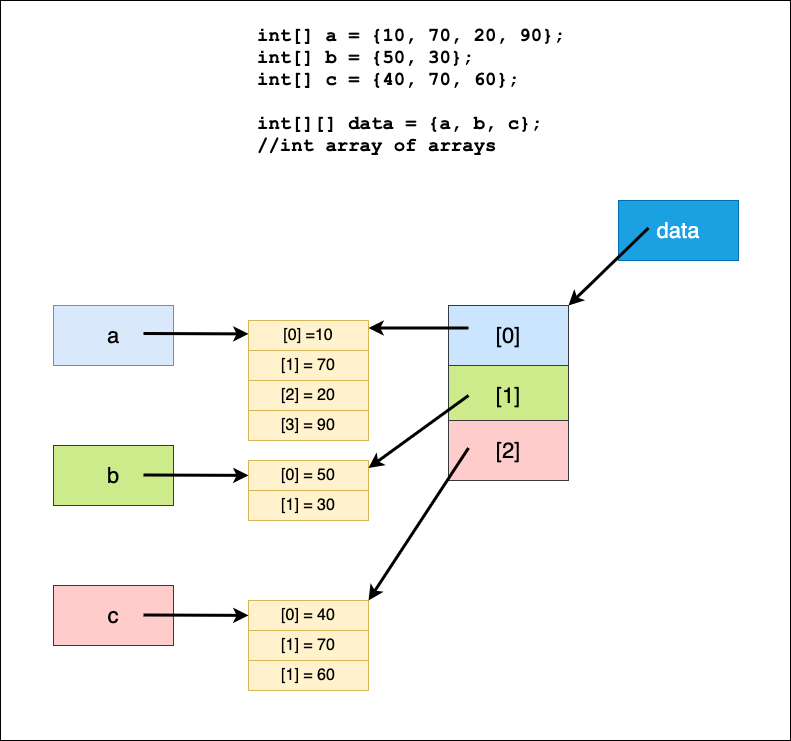

The diagram above was exported from draw.io. Its source (the exported page's mxGraphModel, read from the mxfile embedded in the PNG):
<mxGraphModel dx="946" dy="564" grid="1" gridSize="10" guides="1" tooltips="1" connect="1" arrows="1" fold="1" page="1" pageScale="1" pageWidth="850" pageHeight="1100" math="0" shadow="0">
  <root>
    <mxCell id="0" />
    <mxCell id="1" parent="0" />
    <mxCell id="As8UJwBR8gSGeO67EghC-28" value="" style="rounded=0;whiteSpace=wrap;html=1;fontSize=16;" parent="1" vertex="1">
      <mxGeometry x="30" y="20" width="790" height="740" as="geometry" />
    </mxCell>
    <mxCell id="As8UJwBR8gSGeO67EghC-1" value="int[] a = {10, 70, 20, 90};&lt;br style=&quot;font-size: 19px;&quot;&gt;int[] b = {50, 30};&lt;br style=&quot;font-size: 19px;&quot;&gt;int[] c = {40, 70, 60};&lt;br style=&quot;font-size: 19px;&quot;&gt;&lt;br style=&quot;font-size: 19px;&quot;&gt;int[][] data = {a, b, c}; &lt;br style=&quot;font-size: 19px;&quot;&gt;//int array of arrays" style="text;html=1;strokeColor=none;fillColor=none;align=left;verticalAlign=middle;whiteSpace=wrap;rounded=0;fontSize=19;fontFamily=Courier New;fontStyle=1" parent="1" vertex="1">
      <mxGeometry x="285" y="40" width="317" height="140" as="geometry" />
    </mxCell>
    <mxCell id="As8UJwBR8gSGeO67EghC-2" value="a" style="rounded=0;whiteSpace=wrap;html=1;fontSize=22;fillColor=#dae8fc;strokeColor=#6c8ebf;" parent="1" vertex="1">
      <mxGeometry x="83" y="325" width="120" height="60" as="geometry" />
    </mxCell>
    <mxCell id="As8UJwBR8gSGeO67EghC-3" value="" style="endArrow=classic;html=1;rounded=0;fontSize=22;strokeWidth=3;" parent="1" edge="1">
      <mxGeometry width="50" height="50" relative="1" as="geometry">
        <mxPoint x="173" y="353" as="sourcePoint" />
        <mxPoint x="278" y="353.39865621500564" as="targetPoint" />
      </mxGeometry>
    </mxCell>
    <mxCell id="As8UJwBR8gSGeO67EghC-4" value="[0] =10" style="rounded=0;whiteSpace=wrap;html=1;fontSize=16;fillColor=#fff2cc;strokeColor=#d6b656;" parent="1" vertex="1">
      <mxGeometry x="278" y="340" width="120" height="30" as="geometry" />
    </mxCell>
    <mxCell id="As8UJwBR8gSGeO67EghC-5" value="[1] = 70" style="rounded=0;whiteSpace=wrap;html=1;fontSize=16;fillColor=#fff2cc;strokeColor=#d6b656;" parent="1" vertex="1">
      <mxGeometry x="278" y="370" width="120" height="30" as="geometry" />
    </mxCell>
    <mxCell id="As8UJwBR8gSGeO67EghC-6" value="[2] = 20" style="rounded=0;whiteSpace=wrap;html=1;fontSize=16;fillColor=#fff2cc;strokeColor=#d6b656;" parent="1" vertex="1">
      <mxGeometry x="278" y="400" width="120" height="30" as="geometry" />
    </mxCell>
    <mxCell id="As8UJwBR8gSGeO67EghC-7" value="[3] = 90" style="rounded=0;whiteSpace=wrap;html=1;fontSize=16;fillColor=#fff2cc;strokeColor=#d6b656;" parent="1" vertex="1">
      <mxGeometry x="278" y="430" width="120" height="30" as="geometry" />
    </mxCell>
    <mxCell id="As8UJwBR8gSGeO67EghC-8" value="b" style="rounded=0;whiteSpace=wrap;html=1;fontSize=22;fillColor=#cdeb8b;strokeColor=#36393d;" parent="1" vertex="1">
      <mxGeometry x="83" y="465" width="120" height="60" as="geometry" />
    </mxCell>
    <mxCell id="As8UJwBR8gSGeO67EghC-10" value="[0] = 50" style="rounded=0;whiteSpace=wrap;html=1;fontSize=16;fillColor=#fff2cc;strokeColor=#d6b656;" parent="1" vertex="1">
      <mxGeometry x="278" y="480" width="120" height="30" as="geometry" />
    </mxCell>
    <mxCell id="As8UJwBR8gSGeO67EghC-11" value="[1] = 30" style="rounded=0;whiteSpace=wrap;html=1;fontSize=16;fillColor=#fff2cc;strokeColor=#d6b656;" parent="1" vertex="1">
      <mxGeometry x="278" y="510" width="120" height="30" as="geometry" />
    </mxCell>
    <mxCell id="As8UJwBR8gSGeO67EghC-12" value="c" style="rounded=0;whiteSpace=wrap;html=1;fontSize=22;fillColor=#ffcccc;strokeColor=#36393d;" parent="1" vertex="1">
      <mxGeometry x="83" y="605" width="120" height="60" as="geometry" />
    </mxCell>
    <mxCell id="As8UJwBR8gSGeO67EghC-14" value="[0] = 40" style="rounded=0;whiteSpace=wrap;html=1;fontSize=16;fillColor=#fff2cc;strokeColor=#d6b656;" parent="1" vertex="1">
      <mxGeometry x="278" y="620" width="120" height="30" as="geometry" />
    </mxCell>
    <mxCell id="As8UJwBR8gSGeO67EghC-15" value="[1] = 70" style="rounded=0;whiteSpace=wrap;html=1;fontSize=16;fillColor=#fff2cc;strokeColor=#d6b656;" parent="1" vertex="1">
      <mxGeometry x="278" y="650" width="120" height="30" as="geometry" />
    </mxCell>
    <mxCell id="As8UJwBR8gSGeO67EghC-16" value="[1] = 60" style="rounded=0;whiteSpace=wrap;html=1;fontSize=16;fillColor=#fff2cc;strokeColor=#d6b656;" parent="1" vertex="1">
      <mxGeometry x="278" y="680" width="120" height="30" as="geometry" />
    </mxCell>
    <mxCell id="As8UJwBR8gSGeO67EghC-17" value="data" style="rounded=0;whiteSpace=wrap;html=1;fontSize=22;fillColor=#1ba1e2;fontColor=#ffffff;strokeColor=#006EAF;" parent="1" vertex="1">
      <mxGeometry x="648" y="220" width="120" height="60" as="geometry" />
    </mxCell>
    <mxCell id="As8UJwBR8gSGeO67EghC-18" value="[0]" style="rounded=0;whiteSpace=wrap;html=1;fontSize=22;fillColor=#cce5ff;strokeColor=#36393d;" parent="1" vertex="1">
      <mxGeometry x="478" y="325" width="120" height="60" as="geometry" />
    </mxCell>
    <mxCell id="As8UJwBR8gSGeO67EghC-19" value="[1]" style="rounded=0;whiteSpace=wrap;html=1;fontSize=22;fillColor=#cdeb8b;strokeColor=#36393d;" parent="1" vertex="1">
      <mxGeometry x="478" y="385" width="120" height="60" as="geometry" />
    </mxCell>
    <mxCell id="As8UJwBR8gSGeO67EghC-20" value="[2]" style="rounded=0;whiteSpace=wrap;html=1;fontSize=22;fillColor=#ffcccc;strokeColor=#36393d;" parent="1" vertex="1">
      <mxGeometry x="478" y="440" width="120" height="60" as="geometry" />
    </mxCell>
    <mxCell id="As8UJwBR8gSGeO67EghC-21" value="" style="endArrow=classic;html=1;rounded=0;entryX=1;entryY=0.25;entryDx=0;entryDy=0;fontSize=11;strokeWidth=3;" parent="1" target="As8UJwBR8gSGeO67EghC-10" edge="1">
      <mxGeometry width="50" height="50" relative="1" as="geometry">
        <mxPoint x="498" y="415" as="sourcePoint" />
        <mxPoint x="548" y="365" as="targetPoint" />
      </mxGeometry>
    </mxCell>
    <mxCell id="As8UJwBR8gSGeO67EghC-22" value="" style="endArrow=classic;html=1;rounded=0;entryX=1;entryY=0.25;entryDx=0;entryDy=0;fontSize=11;strokeWidth=3;" parent="1" target="As8UJwBR8gSGeO67EghC-4" edge="1">
      <mxGeometry width="50" height="50" relative="1" as="geometry">
        <mxPoint x="498" y="347.5" as="sourcePoint" />
        <mxPoint x="398" y="420" as="targetPoint" />
      </mxGeometry>
    </mxCell>
    <mxCell id="As8UJwBR8gSGeO67EghC-23" value="" style="endArrow=classic;html=1;rounded=0;entryX=1;entryY=0;entryDx=0;entryDy=0;fontSize=11;strokeWidth=3;" parent="1" target="As8UJwBR8gSGeO67EghC-14" edge="1">
      <mxGeometry width="50" height="50" relative="1" as="geometry">
        <mxPoint x="498" y="467.5" as="sourcePoint" />
        <mxPoint x="398" y="540" as="targetPoint" />
      </mxGeometry>
    </mxCell>
    <mxCell id="As8UJwBR8gSGeO67EghC-24" value="" style="endArrow=classic;html=1;rounded=0;entryX=1;entryY=0;entryDx=0;entryDy=0;fontSize=11;strokeWidth=3;" parent="1" target="As8UJwBR8gSGeO67EghC-18" edge="1">
      <mxGeometry width="50" height="50" relative="1" as="geometry">
        <mxPoint x="678" y="247.5" as="sourcePoint" />
        <mxPoint x="578" y="400" as="targetPoint" />
      </mxGeometry>
    </mxCell>
    <mxCell id="As8UJwBR8gSGeO67EghC-26" value="" style="endArrow=classic;html=1;rounded=0;fontSize=22;strokeWidth=3;" parent="1" edge="1">
      <mxGeometry width="50" height="50" relative="1" as="geometry">
        <mxPoint x="173" y="494.5" as="sourcePoint" />
        <mxPoint x="278" y="494.89865621500564" as="targetPoint" />
      </mxGeometry>
    </mxCell>
    <mxCell id="As8UJwBR8gSGeO67EghC-27" value="" style="endArrow=classic;html=1;rounded=0;fontSize=22;strokeWidth=3;" parent="1" edge="1">
      <mxGeometry width="50" height="50" relative="1" as="geometry">
        <mxPoint x="173" y="634.5" as="sourcePoint" />
        <mxPoint x="278" y="634.8986562150056" as="targetPoint" />
      </mxGeometry>
    </mxCell>
  </root>
</mxGraphModel>